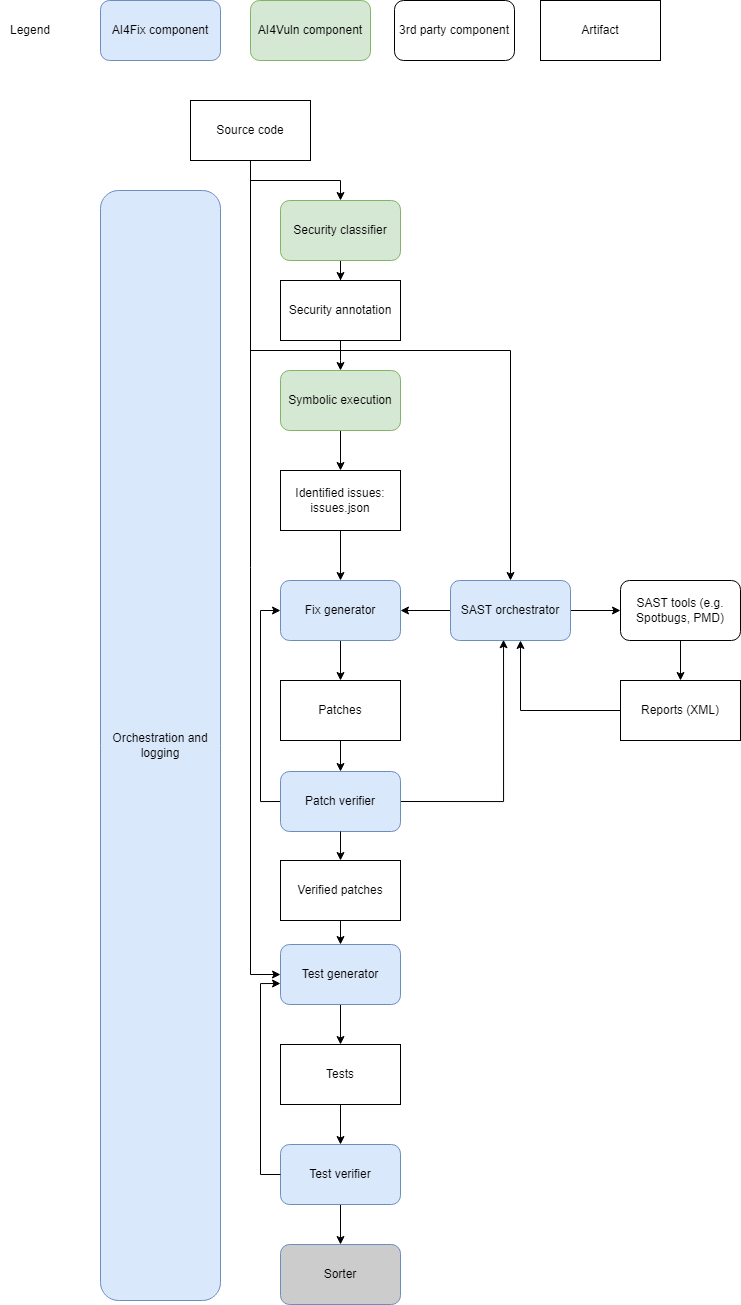

The diagram above was exported from draw.io. Its source (the exported page's mxGraphModel, read from the mxfile embedded in the PNG):
<mxGraphModel dx="2232" dy="1040" grid="1" gridSize="10" guides="1" tooltips="1" connect="1" arrows="1" fold="1" page="1" pageScale="1" pageWidth="827" pageHeight="1169" math="0" shadow="0">
  <root>
    <mxCell id="0" />
    <mxCell id="1" parent="0" />
    <mxCell id="gkKn7EoDP9icrlORLkzb-53" style="edgeStyle=orthogonalEdgeStyle;rounded=0;orthogonalLoop=1;jettySize=auto;html=1;" parent="1" source="gkKn7EoDP9icrlORLkzb-56" target="gkKn7EoDP9icrlORLkzb-69" edge="1">
      <mxGeometry relative="1" as="geometry" />
    </mxCell>
    <mxCell id="gkKn7EoDP9icrlORLkzb-54" style="edgeStyle=orthogonalEdgeStyle;rounded=0;orthogonalLoop=1;jettySize=auto;html=1;exitX=0.5;exitY=1;exitDx=0;exitDy=0;" parent="1" source="gkKn7EoDP9icrlORLkzb-56" target="gkKn7EoDP9icrlORLkzb-80" edge="1">
      <mxGeometry relative="1" as="geometry">
        <Array as="points">
          <mxPoint x="720" y="530" />
          <mxPoint x="980" y="530" />
        </Array>
      </mxGeometry>
    </mxCell>
    <mxCell id="gkKn7EoDP9icrlORLkzb-55" style="edgeStyle=orthogonalEdgeStyle;rounded=0;orthogonalLoop=1;jettySize=auto;html=1;exitX=0.5;exitY=1;exitDx=0;exitDy=0;entryX=0;entryY=0.5;entryDx=0;entryDy=0;" parent="1" source="gkKn7EoDP9icrlORLkzb-56" target="gkKn7EoDP9icrlORLkzb-71" edge="1">
      <mxGeometry relative="1" as="geometry" />
    </mxCell>
    <mxCell id="gkKn7EoDP9icrlORLkzb-56" value="Source code" style="rounded=0;whiteSpace=wrap;html=1;" parent="1" vertex="1">
      <mxGeometry x="660" y="280" width="120" height="60" as="geometry" />
    </mxCell>
    <mxCell id="gkKn7EoDP9icrlORLkzb-62" style="edgeStyle=orthogonalEdgeStyle;rounded=0;orthogonalLoop=1;jettySize=auto;html=1;exitX=0.5;exitY=1;exitDx=0;exitDy=0;" parent="1" source="gkKn7EoDP9icrlORLkzb-63" target="gkKn7EoDP9icrlORLkzb-77" edge="1">
      <mxGeometry relative="1" as="geometry" />
    </mxCell>
    <mxCell id="gkKn7EoDP9icrlORLkzb-63" value="Fix generator" style="rounded=1;whiteSpace=wrap;html=1;fillColor=#dae8fc;strokeColor=#6c8ebf;" parent="1" vertex="1">
      <mxGeometry x="750" y="760" width="120" height="60" as="geometry" />
    </mxCell>
    <mxCell id="gkKn7EoDP9icrlORLkzb-64" style="edgeStyle=orthogonalEdgeStyle;rounded=0;orthogonalLoop=1;jettySize=auto;html=1;exitX=0.5;exitY=1;exitDx=0;exitDy=0;entryX=0.5;entryY=0;entryDx=0;entryDy=0;" parent="1" source="gkKn7EoDP9icrlORLkzb-65" target="gkKn7EoDP9icrlORLkzb-86" edge="1">
      <mxGeometry relative="1" as="geometry" />
    </mxCell>
    <mxCell id="gkKn7EoDP9icrlORLkzb-65" value="Symbolic execution" style="rounded=1;whiteSpace=wrap;html=1;fillColor=#d5e8d4;strokeColor=#82b366;" parent="1" vertex="1">
      <mxGeometry x="750" y="550" width="120" height="60" as="geometry" />
    </mxCell>
    <mxCell id="gkKn7EoDP9icrlORLkzb-66" value="AI4Fix component" style="rounded=1;whiteSpace=wrap;html=1;fillColor=#dae8fc;strokeColor=#6c8ebf;" parent="1" vertex="1">
      <mxGeometry x="570" y="180" width="120" height="60" as="geometry" />
    </mxCell>
    <mxCell id="gkKn7EoDP9icrlORLkzb-67" value="AI4Vuln component" style="rounded=1;whiteSpace=wrap;html=1;fillColor=#d5e8d4;strokeColor=#82b366;" parent="1" vertex="1">
      <mxGeometry x="720" y="180" width="120" height="60" as="geometry" />
    </mxCell>
    <mxCell id="gkKn7EoDP9icrlORLkzb-68" style="edgeStyle=orthogonalEdgeStyle;rounded=0;orthogonalLoop=1;jettySize=auto;html=1;" parent="1" source="gkKn7EoDP9icrlORLkzb-69" target="gkKn7EoDP9icrlORLkzb-84" edge="1">
      <mxGeometry relative="1" as="geometry" />
    </mxCell>
    <mxCell id="gkKn7EoDP9icrlORLkzb-69" value="Security classifier" style="rounded=1;whiteSpace=wrap;html=1;fillColor=#d5e8d4;strokeColor=#82b366;" parent="1" vertex="1">
      <mxGeometry x="750" y="380" width="120" height="60" as="geometry" />
    </mxCell>
    <mxCell id="gkKn7EoDP9icrlORLkzb-70" style="edgeStyle=orthogonalEdgeStyle;rounded=0;orthogonalLoop=1;jettySize=auto;html=1;" parent="1" source="gkKn7EoDP9icrlORLkzb-71" target="gkKn7EoDP9icrlORLkzb-82" edge="1">
      <mxGeometry relative="1" as="geometry" />
    </mxCell>
    <mxCell id="gkKn7EoDP9icrlORLkzb-71" value="Test generator" style="rounded=1;whiteSpace=wrap;html=1;fillColor=#dae8fc;strokeColor=#6c8ebf;" parent="1" vertex="1">
      <mxGeometry x="750" y="1124" width="120" height="60" as="geometry" />
    </mxCell>
    <mxCell id="gkKn7EoDP9icrlORLkzb-72" style="edgeStyle=orthogonalEdgeStyle;rounded=0;orthogonalLoop=1;jettySize=auto;html=1;entryX=0;entryY=0.5;entryDx=0;entryDy=0;exitX=0;exitY=0.5;exitDx=0;exitDy=0;" parent="1" source="Uy7-jl0oPF0k31WVk0cF-1" target="gkKn7EoDP9icrlORLkzb-63" edge="1">
      <mxGeometry relative="1" as="geometry">
        <Array as="points">
          <mxPoint x="730" y="981" />
          <mxPoint x="730" y="790" />
        </Array>
      </mxGeometry>
    </mxCell>
    <mxCell id="gkKn7EoDP9icrlORLkzb-73" style="edgeStyle=orthogonalEdgeStyle;rounded=0;orthogonalLoop=1;jettySize=auto;html=1;entryX=0.5;entryY=0;entryDx=0;entryDy=0;" parent="1" source="gkKn7EoDP9icrlORLkzb-74" target="gkKn7EoDP9icrlORLkzb-103" edge="1">
      <mxGeometry relative="1" as="geometry" />
    </mxCell>
    <mxCell id="gkKn7EoDP9icrlORLkzb-74" value="Test verifier" style="rounded=1;whiteSpace=wrap;html=1;fillColor=#dae8fc;strokeColor=#6c8ebf;" parent="1" vertex="1">
      <mxGeometry x="750" y="1324" width="120" height="60" as="geometry" />
    </mxCell>
    <mxCell id="gkKn7EoDP9icrlORLkzb-75" style="edgeStyle=orthogonalEdgeStyle;rounded=0;orthogonalLoop=1;jettySize=auto;html=1;exitX=0.5;exitY=1;exitDx=0;exitDy=0;" parent="1" source="Uy7-jl0oPF0k31WVk0cF-2" target="gkKn7EoDP9icrlORLkzb-71" edge="1">
      <mxGeometry relative="1" as="geometry">
        <mxPoint x="810" y="1070" as="sourcePoint" />
      </mxGeometry>
    </mxCell>
    <mxCell id="gkKn7EoDP9icrlORLkzb-77" value="Patches" style="rounded=0;whiteSpace=wrap;html=1;" parent="1" vertex="1">
      <mxGeometry x="750" y="860" width="120" height="60" as="geometry" />
    </mxCell>
    <mxCell id="gkKn7EoDP9icrlORLkzb-78" style="edgeStyle=orthogonalEdgeStyle;rounded=0;orthogonalLoop=1;jettySize=auto;html=1;" parent="1" source="gkKn7EoDP9icrlORLkzb-80" target="gkKn7EoDP9icrlORLkzb-63" edge="1">
      <mxGeometry relative="1" as="geometry" />
    </mxCell>
    <mxCell id="gkKn7EoDP9icrlORLkzb-79" style="edgeStyle=orthogonalEdgeStyle;rounded=0;orthogonalLoop=1;jettySize=auto;html=1;" parent="1" source="gkKn7EoDP9icrlORLkzb-80" target="gkKn7EoDP9icrlORLkzb-88" edge="1">
      <mxGeometry relative="1" as="geometry" />
    </mxCell>
    <mxCell id="gkKn7EoDP9icrlORLkzb-80" value="SAST orchestrator" style="rounded=1;whiteSpace=wrap;html=1;fillColor=#dae8fc;strokeColor=#6c8ebf;" parent="1" vertex="1">
      <mxGeometry x="920" y="760" width="120" height="60" as="geometry" />
    </mxCell>
    <mxCell id="gkKn7EoDP9icrlORLkzb-81" style="edgeStyle=orthogonalEdgeStyle;rounded=0;orthogonalLoop=1;jettySize=auto;html=1;" parent="1" source="gkKn7EoDP9icrlORLkzb-82" target="gkKn7EoDP9icrlORLkzb-74" edge="1">
      <mxGeometry relative="1" as="geometry" />
    </mxCell>
    <mxCell id="gkKn7EoDP9icrlORLkzb-82" value="Tests" style="rounded=0;whiteSpace=wrap;html=1;" parent="1" vertex="1">
      <mxGeometry x="750" y="1224" width="120" height="60" as="geometry" />
    </mxCell>
    <mxCell id="gkKn7EoDP9icrlORLkzb-83" style="edgeStyle=orthogonalEdgeStyle;rounded=0;orthogonalLoop=1;jettySize=auto;html=1;exitX=0.5;exitY=1;exitDx=0;exitDy=0;entryX=0.5;entryY=0;entryDx=0;entryDy=0;" parent="1" source="gkKn7EoDP9icrlORLkzb-84" target="gkKn7EoDP9icrlORLkzb-65" edge="1">
      <mxGeometry relative="1" as="geometry">
        <mxPoint x="640" y="560" as="sourcePoint" />
        <Array as="points">
          <mxPoint x="810" y="540" />
          <mxPoint x="810" y="540" />
        </Array>
      </mxGeometry>
    </mxCell>
    <mxCell id="gkKn7EoDP9icrlORLkzb-84" value="Security annotation" style="rounded=0;whiteSpace=wrap;html=1;" parent="1" vertex="1">
      <mxGeometry x="750" y="460" width="120" height="60" as="geometry" />
    </mxCell>
    <mxCell id="gkKn7EoDP9icrlORLkzb-85" style="edgeStyle=orthogonalEdgeStyle;rounded=0;orthogonalLoop=1;jettySize=auto;html=1;" parent="1" source="gkKn7EoDP9icrlORLkzb-86" target="gkKn7EoDP9icrlORLkzb-63" edge="1">
      <mxGeometry relative="1" as="geometry" />
    </mxCell>
    <mxCell id="gkKn7EoDP9icrlORLkzb-86" value="Identified issues: issues.json" style="rounded=0;whiteSpace=wrap;html=1;" parent="1" vertex="1">
      <mxGeometry x="750" y="650" width="120" height="60" as="geometry" />
    </mxCell>
    <mxCell id="gkKn7EoDP9icrlORLkzb-87" style="edgeStyle=orthogonalEdgeStyle;rounded=0;orthogonalLoop=1;jettySize=auto;html=1;" parent="1" source="gkKn7EoDP9icrlORLkzb-88" target="gkKn7EoDP9icrlORLkzb-90" edge="1">
      <mxGeometry relative="1" as="geometry" />
    </mxCell>
    <mxCell id="gkKn7EoDP9icrlORLkzb-88" value="SAST tools (e.g. Spotbugs, PMD)" style="rounded=1;whiteSpace=wrap;html=1;" parent="1" vertex="1">
      <mxGeometry x="1090" y="760" width="120" height="60" as="geometry" />
    </mxCell>
    <mxCell id="gkKn7EoDP9icrlORLkzb-89" style="edgeStyle=orthogonalEdgeStyle;rounded=0;orthogonalLoop=1;jettySize=auto;html=1;" parent="1" source="gkKn7EoDP9icrlORLkzb-90" edge="1">
      <mxGeometry relative="1" as="geometry">
        <mxPoint x="990" y="820" as="targetPoint" />
        <Array as="points">
          <mxPoint x="990" y="890" />
        </Array>
      </mxGeometry>
    </mxCell>
    <mxCell id="gkKn7EoDP9icrlORLkzb-90" value="Reports (XML)" style="rounded=0;whiteSpace=wrap;html=1;" parent="1" vertex="1">
      <mxGeometry x="1090" y="860" width="120" height="60" as="geometry" />
    </mxCell>
    <mxCell id="gkKn7EoDP9icrlORLkzb-91" value="Orchestration and logging" style="rounded=1;whiteSpace=wrap;html=1;fillColor=#dae8fc;strokeColor=#6c8ebf;" parent="1" vertex="1">
      <mxGeometry x="570" y="370" width="120" height="1110" as="geometry" />
    </mxCell>
    <mxCell id="gkKn7EoDP9icrlORLkzb-92" value="Artifact" style="rounded=0;whiteSpace=wrap;html=1;" parent="1" vertex="1">
      <mxGeometry x="1010" y="180" width="120" height="60" as="geometry" />
    </mxCell>
    <mxCell id="gkKn7EoDP9icrlORLkzb-93" value="3rd party component" style="rounded=1;whiteSpace=wrap;html=1;" parent="1" vertex="1">
      <mxGeometry x="864" y="180" width="120" height="60" as="geometry" />
    </mxCell>
    <mxCell id="gkKn7EoDP9icrlORLkzb-94" value="Legend" style="text;html=1;align=center;verticalAlign=middle;whiteSpace=wrap;rounded=0;" parent="1" vertex="1">
      <mxGeometry x="470" y="195" width="60" height="30" as="geometry" />
    </mxCell>
    <mxCell id="gkKn7EoDP9icrlORLkzb-95" style="edgeStyle=orthogonalEdgeStyle;rounded=0;orthogonalLoop=1;jettySize=auto;html=1;exitX=1;exitY=0.5;exitDx=0;exitDy=0;entryX=0.442;entryY=0.988;entryDx=0;entryDy=0;entryPerimeter=0;" parent="1" source="Uy7-jl0oPF0k31WVk0cF-1" target="gkKn7EoDP9icrlORLkzb-80" edge="1">
      <mxGeometry relative="1" as="geometry">
        <Array as="points">
          <mxPoint x="973" y="981" />
        </Array>
        <mxPoint x="990" y="820" as="targetPoint" />
      </mxGeometry>
    </mxCell>
    <mxCell id="gkKn7EoDP9icrlORLkzb-103" value="Sorter" style="rounded=1;whiteSpace=wrap;html=1;fillColor=#CCCCCC;strokeColor=#6c8ebf;" parent="1" vertex="1">
      <mxGeometry x="750" y="1424" width="120" height="60" as="geometry" />
    </mxCell>
    <mxCell id="Uy7-jl0oPF0k31WVk0cF-1" value="Patch verifier" style="rounded=1;whiteSpace=wrap;html=1;fillColor=#dae8fc;strokeColor=#6c8ebf;" parent="1" vertex="1">
      <mxGeometry x="750" y="951" width="120" height="60" as="geometry" />
    </mxCell>
    <mxCell id="Uy7-jl0oPF0k31WVk0cF-2" value="Verified patches" style="rounded=0;whiteSpace=wrap;html=1;" parent="1" vertex="1">
      <mxGeometry x="750" y="1040" width="120" height="60" as="geometry" />
    </mxCell>
    <mxCell id="Uy7-jl0oPF0k31WVk0cF-4" style="edgeStyle=orthogonalEdgeStyle;rounded=0;orthogonalLoop=1;jettySize=auto;html=1;exitX=0.5;exitY=1;exitDx=0;exitDy=0;entryX=0.5;entryY=0;entryDx=0;entryDy=0;" parent="1" source="gkKn7EoDP9icrlORLkzb-77" target="Uy7-jl0oPF0k31WVk0cF-1" edge="1">
      <mxGeometry relative="1" as="geometry">
        <mxPoint x="820" y="720" as="sourcePoint" />
        <mxPoint x="820" y="770" as="targetPoint" />
      </mxGeometry>
    </mxCell>
    <mxCell id="Uy7-jl0oPF0k31WVk0cF-5" style="edgeStyle=orthogonalEdgeStyle;rounded=0;orthogonalLoop=1;jettySize=auto;html=1;exitX=0.5;exitY=1;exitDx=0;exitDy=0;entryX=0.5;entryY=0;entryDx=0;entryDy=0;" parent="1" source="Uy7-jl0oPF0k31WVk0cF-1" target="Uy7-jl0oPF0k31WVk0cF-2" edge="1">
      <mxGeometry relative="1" as="geometry">
        <mxPoint x="820" y="930" as="sourcePoint" />
        <mxPoint x="820" y="961" as="targetPoint" />
      </mxGeometry>
    </mxCell>
    <mxCell id="Uy7-jl0oPF0k31WVk0cF-6" style="edgeStyle=orthogonalEdgeStyle;rounded=0;orthogonalLoop=1;jettySize=auto;html=1;entryX=0;entryY=0.5;entryDx=0;entryDy=0;exitX=0;exitY=0.5;exitDx=0;exitDy=0;" parent="1" edge="1">
      <mxGeometry relative="1" as="geometry">
        <Array as="points">
          <mxPoint x="730" y="1354" />
          <mxPoint x="730" y="1163" />
        </Array>
        <mxPoint x="750" y="1354" as="sourcePoint" />
        <mxPoint x="750" y="1163" as="targetPoint" />
      </mxGeometry>
    </mxCell>
  </root>
</mxGraphModel>